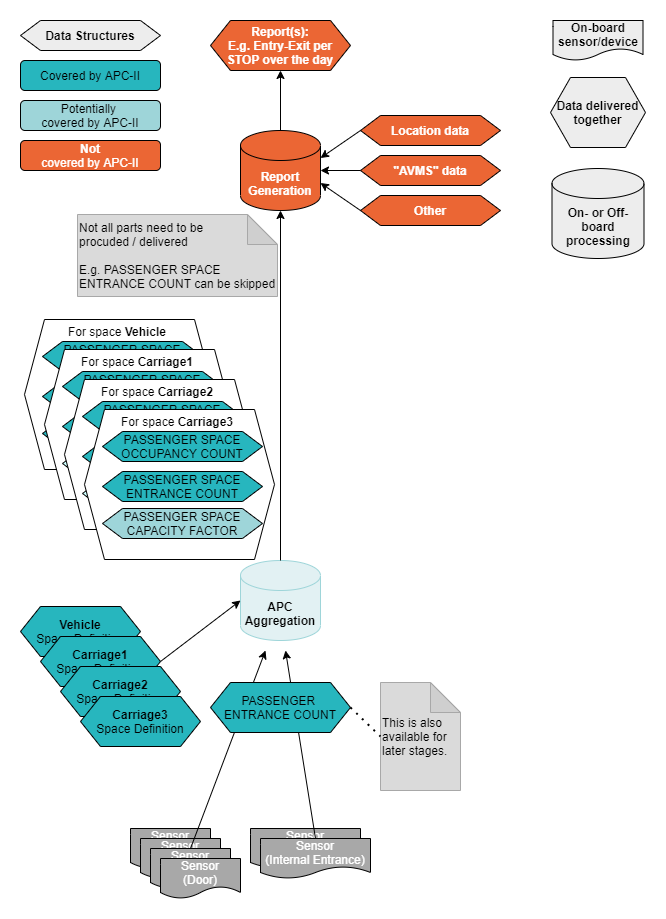

The diagram above was exported from draw.io. Its source (the exported page's mxGraphModel, read from the mxfile embedded in the PNG):
<mxGraphModel dx="1086" dy="966" grid="1" gridSize="10" guides="1" tooltips="1" connect="1" arrows="1" fold="1" page="1" pageScale="1" pageWidth="827" pageHeight="1169" background="#ffffff" math="0" shadow="0">
  <root>
    <mxCell id="0" />
    <mxCell id="1" parent="0" />
    <mxCell id="l7i8U753wbJEf6j3saKz-2" value="" style="shape=hexagon;perimeter=hexagonPerimeter2;whiteSpace=wrap;html=1;fixedSize=1;" parent="1" vertex="1">
      <mxGeometry x="94" y="379" width="190" height="150" as="geometry" />
    </mxCell>
    <mxCell id="l7i8U753wbJEf6j3saKz-3" value="Sensor&lt;br&gt;(Door)" style="shape=document;whiteSpace=wrap;html=1;boundedLbl=1;fontColor=#ffffff;fillColor=#a8a8a8;" parent="1" vertex="1">
      <mxGeometry x="200" y="888" width="80" height="40" as="geometry" />
    </mxCell>
    <mxCell id="l7i8U753wbJEf6j3saKz-4" value="Sensor&lt;br&gt;(Door)" style="shape=document;whiteSpace=wrap;html=1;boundedLbl=1;fontColor=#ffffff;fillColor=#a8a8a8;" parent="1" vertex="1">
      <mxGeometry x="210" y="898" width="80" height="40" as="geometry" />
    </mxCell>
    <mxCell id="l7i8U753wbJEf6j3saKz-5" value="Sensor&lt;br&gt;(Door)" style="shape=document;whiteSpace=wrap;html=1;boundedLbl=1;fontColor=#ffffff;fillColor=#a8a8a8;" parent="1" vertex="1">
      <mxGeometry x="220" y="908" width="80" height="40" as="geometry" />
    </mxCell>
    <mxCell id="l7i8U753wbJEf6j3saKz-6" value="Sensor&lt;br&gt;(Door)" style="shape=document;whiteSpace=wrap;html=1;boundedLbl=1;fontColor=#ffffff;fillColor=#a8a8a8;" parent="1" vertex="1">
      <mxGeometry x="230" y="918" width="80" height="40" as="geometry" />
    </mxCell>
    <mxCell id="l7i8U753wbJEf6j3saKz-7" value="Sensor&lt;br&gt;(Door Internal)" style="shape=document;whiteSpace=wrap;html=1;boundedLbl=1;fontColor=#ffffff;fillColor=#a8a8a8;" parent="1" vertex="1">
      <mxGeometry x="320" y="888" width="110" height="40" as="geometry" />
    </mxCell>
    <mxCell id="l7i8U753wbJEf6j3saKz-8" value="Sensor&lt;br&gt;(Internal Entrance)" style="shape=document;whiteSpace=wrap;html=1;boundedLbl=1;fontColor=#ffffff;fillColor=#a8a8a8;" parent="1" vertex="1">
      <mxGeometry x="330" y="898" width="110" height="40" as="geometry" />
    </mxCell>
    <mxCell id="l7i8U753wbJEf6j3saKz-14" value="&lt;b&gt;APC&lt;br&gt;Aggregation&lt;/b&gt;" style="shape=cylinder3;whiteSpace=wrap;html=1;boundedLbl=1;backgroundOutline=1;size=15;fillColor=#e2f1f3;strokeColor=#9ed5d9;" parent="1" vertex="1">
      <mxGeometry x="310" y="620" width="80" height="80" as="geometry" />
    </mxCell>
    <mxCell id="l7i8U753wbJEf6j3saKz-15" value="" style="endArrow=classic;html=1;exitX=0.5;exitY=0;exitDx=0;exitDy=0;" parent="1" source="l7i8U753wbJEf6j3saKz-5" edge="1">
      <mxGeometry width="50" height="50" relative="1" as="geometry">
        <mxPoint x="285" y="880" as="sourcePoint" />
        <mxPoint x="335" y="710" as="targetPoint" />
      </mxGeometry>
    </mxCell>
    <mxCell id="l7i8U753wbJEf6j3saKz-16" value="" style="endArrow=classic;html=1;exitX=0.5;exitY=0;exitDx=0;exitDy=0;" parent="1" source="l7i8U753wbJEf6j3saKz-8" edge="1">
      <mxGeometry width="50" height="50" relative="1" as="geometry">
        <mxPoint x="320" y="910" as="sourcePoint" />
        <mxPoint x="355" y="710" as="targetPoint" />
      </mxGeometry>
    </mxCell>
    <mxCell id="l7i8U753wbJEf6j3saKz-17" value="PASSENGER &lt;br&gt;ENTRANCE COUNT" style="shape=hexagon;perimeter=hexagonPerimeter2;whiteSpace=wrap;html=1;fixedSize=1;fillColor=#27b6be;" parent="1" vertex="1">
      <mxGeometry x="280" y="742" width="140" height="50" as="geometry" />
    </mxCell>
    <mxCell id="l7i8U753wbJEf6j3saKz-21" value="&lt;b&gt;Vehicle&lt;/b&gt;&lt;br&gt;Space Definition" style="shape=hexagon;perimeter=hexagonPerimeter2;whiteSpace=wrap;html=1;fixedSize=1;fillColor=#27b6be;" parent="1" vertex="1">
      <mxGeometry x="90" y="666" width="120" height="50" as="geometry" />
    </mxCell>
    <mxCell id="l7i8U753wbJEf6j3saKz-22" value="" style="endArrow=classic;html=1;exitX=1;exitY=0.5;exitDx=0;exitDy=0;entryX=0;entryY=0.5;entryDx=0;entryDy=0;entryPerimeter=0;" parent="1" source="l7i8U753wbJEf6j3saKz-94" target="l7i8U753wbJEf6j3saKz-14" edge="1">
      <mxGeometry width="50" height="50" relative="1" as="geometry">
        <mxPoint x="160" y="650" as="sourcePoint" />
        <mxPoint x="210" y="600" as="targetPoint" />
      </mxGeometry>
    </mxCell>
    <mxCell id="l7i8U753wbJEf6j3saKz-32" value="PASSENGER SPACE OCCUPANCY COUNT" style="shape=hexagon;perimeter=hexagonPerimeter2;whiteSpace=wrap;html=1;fixedSize=1;fillColor=#27b6be;" parent="1" vertex="1">
      <mxGeometry x="112" y="401" width="160" height="30" as="geometry" />
    </mxCell>
    <mxCell id="l7i8U753wbJEf6j3saKz-34" value="" style="endArrow=classic;html=1;exitX=0.5;exitY=0;exitDx=0;exitDy=0;entryX=0.5;entryY=1;entryDx=0;entryDy=0;entryPerimeter=0;" parent="1" edge="1" target="l7i8U753wbJEf6j3saKz-144">
      <mxGeometry width="50" height="50" relative="1" as="geometry">
        <mxPoint x="350" y="620" as="sourcePoint" />
        <mxPoint x="350" y="290" as="targetPoint" />
      </mxGeometry>
    </mxCell>
    <mxCell id="l7i8U753wbJEf6j3saKz-36" value="PASSENGER SPACE ENTRANCE COUNT" style="shape=hexagon;perimeter=hexagonPerimeter2;whiteSpace=wrap;html=1;fixedSize=1;fillColor=#27b6be;" parent="1" vertex="1">
      <mxGeometry x="112" y="441" width="160" height="30" as="geometry" />
    </mxCell>
    <mxCell id="l7i8U753wbJEf6j3saKz-86" value="Covered by APC-II" style="rounded=1;whiteSpace=wrap;html=1;fixedSize=1;fillColor=#27b6be;" parent="1" vertex="1">
      <mxGeometry x="90" y="120" width="140" height="30" as="geometry" />
    </mxCell>
    <mxCell id="l7i8U753wbJEf6j3saKz-87" value="Potentially &lt;br&gt;covered by APC-II" style="rounded=1;whiteSpace=wrap;html=1;fixedSize=1;fillColor=#9ed5d9;" parent="1" vertex="1">
      <mxGeometry x="90" y="160" width="140" height="30" as="geometry" />
    </mxCell>
    <mxCell id="l7i8U753wbJEf6j3saKz-88" value="&lt;b&gt;Not&lt;br&gt;&lt;/b&gt;&lt;span style=&quot;&quot;&gt;covered by APC-II&lt;/span&gt;&lt;b&gt;&lt;br&gt;&lt;/b&gt;" style="rounded=1;whiteSpace=wrap;html=1;fixedSize=1;fillColor=#eb6634;fontColor=#FFFFFF;" parent="1" vertex="1">
      <mxGeometry x="90" y="200" width="140" height="30" as="geometry" />
    </mxCell>
    <mxCell id="l7i8U753wbJEf6j3saKz-90" value="&lt;b&gt;Data Structures&lt;/b&gt;" style="shape=hexagon;perimeter=hexagonPerimeter2;whiteSpace=wrap;html=1;fixedSize=1;fillColor=#ededed;" parent="1" vertex="1">
      <mxGeometry x="90" y="80" width="140" height="30" as="geometry" />
    </mxCell>
    <mxCell id="l7i8U753wbJEf6j3saKz-94" value="&lt;b&gt;Carriage1&lt;/b&gt;&lt;br&gt;Space Definition" style="shape=hexagon;perimeter=hexagonPerimeter2;whiteSpace=wrap;html=1;fixedSize=1;fillColor=#27b6be;" parent="1" vertex="1">
      <mxGeometry x="110" y="696" width="120" height="50" as="geometry" />
    </mxCell>
    <mxCell id="l7i8U753wbJEf6j3saKz-95" value="&lt;b&gt;Carriage2&lt;/b&gt;&lt;br&gt;Space Definition" style="shape=hexagon;perimeter=hexagonPerimeter2;whiteSpace=wrap;html=1;fixedSize=1;fillColor=#27b6be;" parent="1" vertex="1">
      <mxGeometry x="130" y="726" width="120" height="50" as="geometry" />
    </mxCell>
    <mxCell id="l7i8U753wbJEf6j3saKz-96" value="&lt;b&gt;Carriage3&lt;/b&gt;&lt;br&gt;Space Definition" style="shape=hexagon;perimeter=hexagonPerimeter2;whiteSpace=wrap;html=1;fixedSize=1;fillColor=#27b6be;" parent="1" vertex="1">
      <mxGeometry x="150" y="756" width="120" height="50" as="geometry" />
    </mxCell>
    <mxCell id="l7i8U753wbJEf6j3saKz-107" value="For space &lt;b&gt;Vehicle&lt;/b&gt;" style="text;html=1;strokeColor=none;fillColor=none;align=center;verticalAlign=middle;whiteSpace=wrap;rounded=0;" parent="1" vertex="1">
      <mxGeometry x="112" y="381" width="150" height="20" as="geometry" />
    </mxCell>
    <mxCell id="l7i8U753wbJEf6j3saKz-108" value="PASSENGER SPACE CAPACITY FACTOR" style="shape=hexagon;perimeter=hexagonPerimeter2;whiteSpace=wrap;html=1;fixedSize=1;fillColor=#27b6be;" parent="1" vertex="1">
      <mxGeometry x="112" y="478" width="160" height="30" as="geometry" />
    </mxCell>
    <mxCell id="l7i8U753wbJEf6j3saKz-109" value="" style="shape=hexagon;perimeter=hexagonPerimeter2;whiteSpace=wrap;html=1;fixedSize=1;" parent="1" vertex="1">
      <mxGeometry x="114" y="409" width="190" height="150" as="geometry" />
    </mxCell>
    <mxCell id="l7i8U753wbJEf6j3saKz-110" value="PASSENGER SPACE OCCUPANCY COUNT" style="shape=hexagon;perimeter=hexagonPerimeter2;whiteSpace=wrap;html=1;fixedSize=1;fillColor=#27b6be;" parent="1" vertex="1">
      <mxGeometry x="132" y="431" width="160" height="30" as="geometry" />
    </mxCell>
    <mxCell id="l7i8U753wbJEf6j3saKz-111" value="PASSENGER SPACE ENTRANCE COUNT" style="shape=hexagon;perimeter=hexagonPerimeter2;whiteSpace=wrap;html=1;fixedSize=1;fillColor=#27b6be;" parent="1" vertex="1">
      <mxGeometry x="132" y="471" width="160" height="30" as="geometry" />
    </mxCell>
    <mxCell id="l7i8U753wbJEf6j3saKz-112" value="For space &lt;b&gt;Carriage1&lt;/b&gt;" style="text;html=1;strokeColor=none;fillColor=none;align=center;verticalAlign=middle;whiteSpace=wrap;rounded=0;" parent="1" vertex="1">
      <mxGeometry x="132" y="411" width="150" height="20" as="geometry" />
    </mxCell>
    <mxCell id="l7i8U753wbJEf6j3saKz-113" value="PASSENGER SPACE CAPACITY FACTOR" style="shape=hexagon;perimeter=hexagonPerimeter2;whiteSpace=wrap;html=1;fixedSize=1;fillColor=#CCFFFF;" parent="1" vertex="1">
      <mxGeometry x="132" y="508" width="160" height="30" as="geometry" />
    </mxCell>
    <mxCell id="l7i8U753wbJEf6j3saKz-114" value="" style="shape=hexagon;perimeter=hexagonPerimeter2;whiteSpace=wrap;html=1;fixedSize=1;" parent="1" vertex="1">
      <mxGeometry x="134" y="439" width="190" height="150" as="geometry" />
    </mxCell>
    <mxCell id="l7i8U753wbJEf6j3saKz-115" value="PASSENGER SPACE OCCUPANCY COUNT" style="shape=hexagon;perimeter=hexagonPerimeter2;whiteSpace=wrap;html=1;fixedSize=1;fillColor=#27b6be;" parent="1" vertex="1">
      <mxGeometry x="152" y="461" width="160" height="30" as="geometry" />
    </mxCell>
    <mxCell id="l7i8U753wbJEf6j3saKz-116" value="PASSENGER SPACE ENTRANCE COUNT" style="shape=hexagon;perimeter=hexagonPerimeter2;whiteSpace=wrap;html=1;fixedSize=1;fillColor=#27b6be;" parent="1" vertex="1">
      <mxGeometry x="152" y="501" width="160" height="30" as="geometry" />
    </mxCell>
    <mxCell id="l7i8U753wbJEf6j3saKz-117" value="For space &lt;b&gt;Carriage2&lt;/b&gt;" style="text;html=1;strokeColor=none;fillColor=none;align=center;verticalAlign=middle;whiteSpace=wrap;rounded=0;" parent="1" vertex="1">
      <mxGeometry x="152" y="441" width="150" height="20" as="geometry" />
    </mxCell>
    <mxCell id="l7i8U753wbJEf6j3saKz-118" value="PASSENGER SPACE CAPACITY FACTOR" style="shape=hexagon;perimeter=hexagonPerimeter2;whiteSpace=wrap;html=1;fixedSize=1;fillColor=#CCFFFF;" parent="1" vertex="1">
      <mxGeometry x="152" y="538" width="160" height="30" as="geometry" />
    </mxCell>
    <mxCell id="l7i8U753wbJEf6j3saKz-119" value="" style="shape=hexagon;perimeter=hexagonPerimeter2;whiteSpace=wrap;html=1;fixedSize=1;" parent="1" vertex="1">
      <mxGeometry x="154" y="469" width="190" height="150" as="geometry" />
    </mxCell>
    <mxCell id="l7i8U753wbJEf6j3saKz-120" value="PASSENGER SPACE OCCUPANCY COUNT" style="shape=hexagon;perimeter=hexagonPerimeter2;whiteSpace=wrap;html=1;fixedSize=1;fillColor=#27b6be;" parent="1" vertex="1">
      <mxGeometry x="172" y="491" width="160" height="30" as="geometry" />
    </mxCell>
    <mxCell id="l7i8U753wbJEf6j3saKz-121" value="PASSENGER SPACE ENTRANCE COUNT" style="shape=hexagon;perimeter=hexagonPerimeter2;whiteSpace=wrap;html=1;fixedSize=1;fillColor=#27b6be;" parent="1" vertex="1">
      <mxGeometry x="172" y="531" width="160" height="30" as="geometry" />
    </mxCell>
    <mxCell id="l7i8U753wbJEf6j3saKz-122" value="For space &lt;b&gt;Carriage3&lt;/b&gt;" style="text;html=1;strokeColor=none;fillColor=none;align=center;verticalAlign=middle;whiteSpace=wrap;rounded=0;" parent="1" vertex="1">
      <mxGeometry x="172" y="471" width="150" height="20" as="geometry" />
    </mxCell>
    <mxCell id="l7i8U753wbJEf6j3saKz-123" value="PASSENGER SPACE CAPACITY FACTOR" style="shape=hexagon;perimeter=hexagonPerimeter2;whiteSpace=wrap;html=1;fixedSize=1;fillColor=#9ed5d9;" parent="1" vertex="1">
      <mxGeometry x="172" y="568" width="160" height="30" as="geometry" />
    </mxCell>
    <mxCell id="l7i8U753wbJEf6j3saKz-144" value="&lt;b&gt;Report Generation&lt;/b&gt;" style="shape=cylinder3;whiteSpace=wrap;html=1;boundedLbl=1;backgroundOutline=1;size=15;fillColor=#eb6634;fontColor=#FFFFFF;" parent="1" vertex="1">
      <mxGeometry x="310" y="190" width="80" height="80" as="geometry" />
    </mxCell>
    <mxCell id="l7i8U753wbJEf6j3saKz-149" value="&lt;b&gt;Location data&lt;/b&gt;" style="shape=hexagon;perimeter=hexagonPerimeter2;whiteSpace=wrap;html=1;fixedSize=1;fillColor=#eb6634;fontColor=#FFFFFF;" parent="1" vertex="1">
      <mxGeometry x="430" y="175" width="140" height="30" as="geometry" />
    </mxCell>
    <mxCell id="l7i8U753wbJEf6j3saKz-150" value="&lt;b&gt;&quot;AVMS&quot; data&lt;/b&gt;" style="shape=hexagon;perimeter=hexagonPerimeter2;whiteSpace=wrap;html=1;fixedSize=1;fillColor=#eb6634;fontColor=#FFFFFF;" parent="1" vertex="1">
      <mxGeometry x="430" y="215" width="140" height="30" as="geometry" />
    </mxCell>
    <mxCell id="l7i8U753wbJEf6j3saKz-151" value="&lt;b&gt;Other&lt;/b&gt;" style="shape=hexagon;perimeter=hexagonPerimeter2;whiteSpace=wrap;html=1;fixedSize=1;fillColor=#eb6634;fontColor=#FFFFFF;" parent="1" vertex="1">
      <mxGeometry x="430" y="255" width="140" height="30" as="geometry" />
    </mxCell>
    <mxCell id="l7i8U753wbJEf6j3saKz-152" value="" style="endArrow=classic;html=1;exitX=0;exitY=0.5;exitDx=0;exitDy=0;entryX=1;entryY=0;entryDx=0;entryDy=27.5;entryPerimeter=0;" parent="1" source="l7i8U753wbJEf6j3saKz-149" target="l7i8U753wbJEf6j3saKz-144" edge="1">
      <mxGeometry width="50" height="50" relative="1" as="geometry">
        <mxPoint x="530" y="460" as="sourcePoint" />
        <mxPoint x="580" y="410" as="targetPoint" />
      </mxGeometry>
    </mxCell>
    <mxCell id="l7i8U753wbJEf6j3saKz-153" value="" style="endArrow=classic;html=1;exitX=0;exitY=0.5;exitDx=0;exitDy=0;entryX=1;entryY=0.5;entryDx=0;entryDy=0;entryPerimeter=0;" parent="1" source="l7i8U753wbJEf6j3saKz-150" target="l7i8U753wbJEf6j3saKz-144" edge="1">
      <mxGeometry width="50" height="50" relative="1" as="geometry">
        <mxPoint x="480" y="220" as="sourcePoint" />
        <mxPoint x="400" y="247.5" as="targetPoint" />
      </mxGeometry>
    </mxCell>
    <mxCell id="l7i8U753wbJEf6j3saKz-154" value="" style="endArrow=classic;html=1;exitX=0;exitY=0.5;exitDx=0;exitDy=0;entryX=1;entryY=0;entryDx=0;entryDy=52.5;entryPerimeter=0;" parent="1" source="l7i8U753wbJEf6j3saKz-151" target="l7i8U753wbJEf6j3saKz-144" edge="1">
      <mxGeometry width="50" height="50" relative="1" as="geometry">
        <mxPoint x="480" y="260" as="sourcePoint" />
        <mxPoint x="400" y="260" as="targetPoint" />
      </mxGeometry>
    </mxCell>
    <mxCell id="l7i8U753wbJEf6j3saKz-156" value="&lt;b&gt;Report(s):&lt;br&gt;E.g. Entry-Exit per STOP over the day&lt;/b&gt;" style="shape=hexagon;perimeter=hexagonPerimeter2;whiteSpace=wrap;html=1;fixedSize=1;fillColor=#eb6634;fontColor=#FFFFFF;" parent="1" vertex="1">
      <mxGeometry x="280" y="80" width="140" height="50" as="geometry" />
    </mxCell>
    <mxCell id="l7i8U753wbJEf6j3saKz-157" value="" style="endArrow=classic;html=1;exitX=0.5;exitY=0;exitDx=0;exitDy=0;exitPerimeter=0;entryX=0.5;entryY=1;entryDx=0;entryDy=0;" parent="1" source="l7i8U753wbJEf6j3saKz-144" target="l7i8U753wbJEf6j3saKz-156" edge="1">
      <mxGeometry width="50" height="50" relative="1" as="geometry">
        <mxPoint x="770" y="510" as="sourcePoint" />
        <mxPoint x="380" y="150" as="targetPoint" />
      </mxGeometry>
    </mxCell>
    <mxCell id="l7i8U753wbJEf6j3saKz-208" value="Not all parts need to be &lt;br&gt;procuded / delivered&lt;br&gt;&lt;br&gt;E.g. PASSENGER SPACE ENTRANCE COUNT can be skipped" style="shape=note;whiteSpace=wrap;html=1;backgroundOutline=1;darkOpacity=0.05;align=left;fillColor=#dadada;strokeColor=#a8a8a8;" parent="1" vertex="1">
      <mxGeometry x="147" y="274" width="200" height="82" as="geometry" />
    </mxCell>
    <mxCell id="l7i8U753wbJEf6j3saKz-209" value="This is also&lt;br&gt;available for later stages." style="shape=note;whiteSpace=wrap;html=1;backgroundOutline=1;darkOpacity=0.05;align=left;fillColor=#dadada;strokeColor=#a8a8a8;" parent="1" vertex="1">
      <mxGeometry x="450" y="742" width="80" height="108" as="geometry" />
    </mxCell>
    <mxCell id="l7i8U753wbJEf6j3saKz-210" value="" style="endArrow=none;dashed=1;html=1;dashPattern=1 3;strokeWidth=2;fontSize=18;entryX=0;entryY=0.5;entryDx=0;entryDy=0;entryPerimeter=0;exitX=1;exitY=0.5;exitDx=0;exitDy=0;" parent="1" source="l7i8U753wbJEf6j3saKz-17" target="l7i8U753wbJEf6j3saKz-209" edge="1">
      <mxGeometry width="50" height="50" relative="1" as="geometry">
        <mxPoint x="630" y="740" as="sourcePoint" />
        <mxPoint x="680" y="690" as="targetPoint" />
      </mxGeometry>
    </mxCell>
    <mxCell id="u-hpDF6k5Jp2gmbymJuE-1" value="&lt;b&gt;Data delivered together&lt;/b&gt;" style="shape=hexagon;perimeter=hexagonPerimeter2;whiteSpace=wrap;html=1;fixedSize=1;fillColor=#ededed;" vertex="1" parent="1">
      <mxGeometry x="620" y="137" width="95" height="70" as="geometry" />
    </mxCell>
    <mxCell id="u-hpDF6k5Jp2gmbymJuE-2" value="&lt;font color=&quot;#000000&quot;&gt;&lt;b&gt;On-board sensor/device&lt;/b&gt;&lt;/font&gt;" style="shape=document;whiteSpace=wrap;html=1;boundedLbl=1;fontColor=#ffffff;fillColor=#ededed;" vertex="1" parent="1">
      <mxGeometry x="622.5" y="80" width="90" height="40" as="geometry" />
    </mxCell>
    <mxCell id="u-hpDF6k5Jp2gmbymJuE-3" value="&lt;b&gt;On- or Off-board processing&lt;/b&gt;" style="shape=cylinder3;whiteSpace=wrap;html=1;boundedLbl=1;backgroundOutline=1;size=15;fillColor=#ededed;" vertex="1" parent="1">
      <mxGeometry x="621.5" y="228" width="92" height="90" as="geometry" />
    </mxCell>
  </root>
</mxGraphModel>